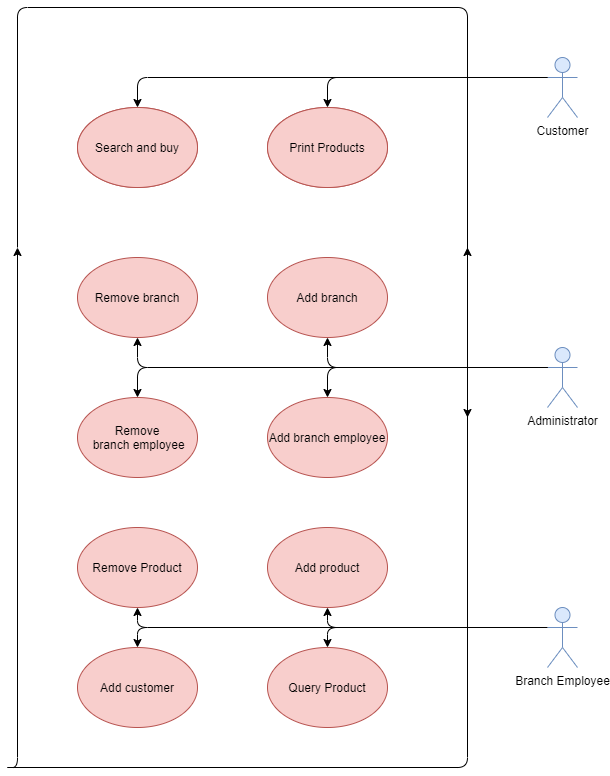

The diagram above was exported from draw.io. Its source (the exported page's mxGraphModel, read from the mxfile embedded in the PNG):
<mxGraphModel dx="1038" dy="509" grid="1" gridSize="10" guides="1" tooltips="1" connect="1" arrows="1" fold="1" page="1" pageScale="1" pageWidth="827" pageHeight="1169" math="0" shadow="0">
  <root>
    <mxCell id="0" />
    <mxCell id="1" parent="0" />
    <mxCell id="RmlrNVXGcTKaAksSsVqK-1" value="Add branch" style="ellipse;whiteSpace=wrap;html=1;fillColor=#f8cecc;strokeColor=#b85450;" vertex="1" parent="1">
      <mxGeometry x="460" y="400" width="120" height="80" as="geometry" />
    </mxCell>
    <mxCell id="RmlrNVXGcTKaAksSsVqK-2" value="Remove branch" style="ellipse;whiteSpace=wrap;html=1;fillColor=#f8cecc;strokeColor=#b85450;" vertex="1" parent="1">
      <mxGeometry x="270" y="400" width="120" height="80" as="geometry" />
    </mxCell>
    <mxCell id="RmlrNVXGcTKaAksSsVqK-3" value="Add branch employee" style="ellipse;whiteSpace=wrap;html=1;fillColor=#f8cecc;strokeColor=#b85450;" vertex="1" parent="1">
      <mxGeometry x="460" y="540" width="120" height="80" as="geometry" />
    </mxCell>
    <mxCell id="RmlrNVXGcTKaAksSsVqK-4" value="Remove&lt;br&gt;&amp;nbsp;branch employee" style="ellipse;whiteSpace=wrap;html=1;fillColor=#f8cecc;strokeColor=#b85450;" vertex="1" parent="1">
      <mxGeometry x="270" y="540" width="120" height="80" as="geometry" />
    </mxCell>
    <mxCell id="RmlrNVXGcTKaAksSsVqK-5" value="Add product" style="ellipse;whiteSpace=wrap;html=1;fillColor=#f8cecc;strokeColor=#b85450;" vertex="1" parent="1">
      <mxGeometry x="460" y="670" width="120" height="80" as="geometry" />
    </mxCell>
    <mxCell id="RmlrNVXGcTKaAksSsVqK-6" value="Remove Product" style="ellipse;whiteSpace=wrap;html=1;fillColor=#f8cecc;strokeColor=#b85450;" vertex="1" parent="1">
      <mxGeometry x="270" y="670" width="120" height="80" as="geometry" />
    </mxCell>
    <mxCell id="RmlrNVXGcTKaAksSsVqK-8" value="Query Product" style="ellipse;whiteSpace=wrap;html=1;fillColor=#f8cecc;strokeColor=#b85450;" vertex="1" parent="1">
      <mxGeometry x="460" y="790" width="120" height="80" as="geometry" />
    </mxCell>
    <mxCell id="RmlrNVXGcTKaAksSsVqK-9" value="Administrator" style="shape=umlActor;verticalLabelPosition=bottom;verticalAlign=top;html=1;outlineConnect=0;fillColor=#dae8fc;strokeColor=#6c8ebf;" vertex="1" parent="1">
      <mxGeometry x="740" y="490" width="30" height="60" as="geometry" />
    </mxCell>
    <mxCell id="RmlrNVXGcTKaAksSsVqK-12" value="Add customer" style="ellipse;whiteSpace=wrap;html=1;fillColor=#f8cecc;strokeColor=#b85450;" vertex="1" parent="1">
      <mxGeometry x="270" y="790" width="120" height="80" as="geometry" />
    </mxCell>
    <mxCell id="RmlrNVXGcTKaAksSsVqK-14" value="Branch Employee" style="shape=umlActor;verticalLabelPosition=bottom;verticalAlign=top;html=1;outlineConnect=0;fillColor=#dae8fc;strokeColor=#6c8ebf;" vertex="1" parent="1">
      <mxGeometry x="740" y="750" width="30" height="60" as="geometry" />
    </mxCell>
    <mxCell id="RmlrNVXGcTKaAksSsVqK-26" value="" style="edgeStyle=segmentEdgeStyle;endArrow=classic;html=1;exitX=0;exitY=0.3333333333333333;exitDx=0;exitDy=0;exitPerimeter=0;entryX=0.5;entryY=0;entryDx=0;entryDy=0;" edge="1" parent="1" source="RmlrNVXGcTKaAksSsVqK-9" target="RmlrNVXGcTKaAksSsVqK-3">
      <mxGeometry width="50" height="50" relative="1" as="geometry">
        <mxPoint x="410" y="700" as="sourcePoint" />
        <mxPoint x="460" y="650" as="targetPoint" />
      </mxGeometry>
    </mxCell>
    <mxCell id="RmlrNVXGcTKaAksSsVqK-28" value="" style="edgeStyle=segmentEdgeStyle;endArrow=classic;html=1;entryX=0.5;entryY=1;entryDx=0;entryDy=0;" edge="1" parent="1" target="RmlrNVXGcTKaAksSsVqK-1">
      <mxGeometry width="50" height="50" relative="1" as="geometry">
        <mxPoint x="740" y="510" as="sourcePoint" />
        <mxPoint x="460" y="650" as="targetPoint" />
      </mxGeometry>
    </mxCell>
    <mxCell id="RmlrNVXGcTKaAksSsVqK-29" value="" style="edgeStyle=segmentEdgeStyle;endArrow=classic;html=1;exitX=0;exitY=0.3333333333333333;exitDx=0;exitDy=0;exitPerimeter=0;entryX=0.5;entryY=0;entryDx=0;entryDy=0;" edge="1" parent="1" source="RmlrNVXGcTKaAksSsVqK-9" target="RmlrNVXGcTKaAksSsVqK-4">
      <mxGeometry width="50" height="50" relative="1" as="geometry">
        <mxPoint x="410" y="700" as="sourcePoint" />
        <mxPoint x="460" y="650" as="targetPoint" />
      </mxGeometry>
    </mxCell>
    <mxCell id="RmlrNVXGcTKaAksSsVqK-30" value="" style="edgeStyle=segmentEdgeStyle;endArrow=classic;html=1;entryX=0.5;entryY=1;entryDx=0;entryDy=0;" edge="1" parent="1" target="RmlrNVXGcTKaAksSsVqK-2">
      <mxGeometry width="50" height="50" relative="1" as="geometry">
        <mxPoint x="740" y="510" as="sourcePoint" />
        <mxPoint x="460" y="650" as="targetPoint" />
      </mxGeometry>
    </mxCell>
    <mxCell id="RmlrNVXGcTKaAksSsVqK-31" value="" style="edgeStyle=segmentEdgeStyle;endArrow=classic;html=1;exitX=0;exitY=0.3333333333333333;exitDx=0;exitDy=0;exitPerimeter=0;entryX=0.5;entryY=1;entryDx=0;entryDy=0;" edge="1" parent="1" source="RmlrNVXGcTKaAksSsVqK-14" target="RmlrNVXGcTKaAksSsVqK-5">
      <mxGeometry width="50" height="50" relative="1" as="geometry">
        <mxPoint x="410" y="700" as="sourcePoint" />
        <mxPoint x="460" y="650" as="targetPoint" />
      </mxGeometry>
    </mxCell>
    <mxCell id="RmlrNVXGcTKaAksSsVqK-33" value="" style="edgeStyle=segmentEdgeStyle;endArrow=classic;html=1;entryX=0.5;entryY=0;entryDx=0;entryDy=0;" edge="1" parent="1" target="RmlrNVXGcTKaAksSsVqK-8">
      <mxGeometry width="50" height="50" relative="1" as="geometry">
        <mxPoint x="730" y="770" as="sourcePoint" />
        <mxPoint x="460" y="650" as="targetPoint" />
      </mxGeometry>
    </mxCell>
    <mxCell id="RmlrNVXGcTKaAksSsVqK-34" value="" style="edgeStyle=segmentEdgeStyle;endArrow=classic;html=1;entryX=0.5;entryY=0;entryDx=0;entryDy=0;" edge="1" parent="1" target="RmlrNVXGcTKaAksSsVqK-12">
      <mxGeometry width="50" height="50" relative="1" as="geometry">
        <mxPoint x="730" y="770" as="sourcePoint" />
        <mxPoint x="460" y="650" as="targetPoint" />
      </mxGeometry>
    </mxCell>
    <mxCell id="RmlrNVXGcTKaAksSsVqK-35" value="" style="edgeStyle=segmentEdgeStyle;endArrow=classic;html=1;entryX=0.5;entryY=1;entryDx=0;entryDy=0;" edge="1" parent="1" target="RmlrNVXGcTKaAksSsVqK-6">
      <mxGeometry width="50" height="50" relative="1" as="geometry">
        <mxPoint x="730" y="770" as="sourcePoint" />
        <mxPoint x="460" y="650" as="targetPoint" />
      </mxGeometry>
    </mxCell>
    <mxCell id="RmlrNVXGcTKaAksSsVqK-39" value="" style="edgeStyle=segmentEdgeStyle;endArrow=classic;html=1;" edge="1" parent="1">
      <mxGeometry width="50" height="50" relative="1" as="geometry">
        <mxPoint x="200" y="910" as="sourcePoint" />
        <mxPoint x="660" y="390" as="targetPoint" />
      </mxGeometry>
    </mxCell>
    <mxCell id="RmlrNVXGcTKaAksSsVqK-40" value="" style="edgeStyle=segmentEdgeStyle;endArrow=classic;html=1;" edge="1" parent="1">
      <mxGeometry width="50" height="50" relative="1" as="geometry">
        <mxPoint x="210" y="390" as="sourcePoint" />
        <mxPoint x="660" y="560" as="targetPoint" />
        <Array as="points">
          <mxPoint x="210" y="150" />
          <mxPoint x="660" y="150" />
        </Array>
      </mxGeometry>
    </mxCell>
    <mxCell id="RmlrNVXGcTKaAksSsVqK-42" value="" style="edgeStyle=segmentEdgeStyle;endArrow=classic;html=1;" edge="1" parent="1">
      <mxGeometry width="50" height="50" relative="1" as="geometry">
        <mxPoint x="200" y="910" as="sourcePoint" />
        <mxPoint x="210" y="390" as="targetPoint" />
      </mxGeometry>
    </mxCell>
    <mxCell id="RmlrNVXGcTKaAksSsVqK-48" value="" style="edgeStyle=segmentEdgeStyle;endArrow=classic;html=1;rounded=1;strokeColor=none;" edge="1" parent="1">
      <mxGeometry width="50" height="50" relative="1" as="geometry">
        <mxPoint x="390" y="650" as="sourcePoint" />
        <mxPoint x="440" y="600" as="targetPoint" />
      </mxGeometry>
    </mxCell>
    <mxCell id="RmlrNVXGcTKaAksSsVqK-57" value="Search and buy" style="ellipse;whiteSpace=wrap;html=1;fillColor=#f8cecc;strokeColor=#b85450;" vertex="1" parent="1">
      <mxGeometry x="270" y="250" width="120" height="80" as="geometry" />
    </mxCell>
    <mxCell id="RmlrNVXGcTKaAksSsVqK-58" value="Print products" style="ellipse;whiteSpace=wrap;html=1;fillColor=#f8cecc;strokeColor=#b85450;" vertex="1" parent="1">
      <mxGeometry x="460" y="250" width="120" height="80" as="geometry" />
    </mxCell>
    <mxCell id="RmlrNVXGcTKaAksSsVqK-61" value="Print Products" style="ellipse;whiteSpace=wrap;html=1;fillColor=#f8cecc;strokeColor=#b85450;" vertex="1" parent="1">
      <mxGeometry x="460" y="250" width="120" height="80" as="geometry" />
    </mxCell>
    <mxCell id="RmlrNVXGcTKaAksSsVqK-62" value="Search and buy" style="ellipse;whiteSpace=wrap;html=1;fillColor=#f8cecc;strokeColor=#b85450;" vertex="1" parent="1">
      <mxGeometry x="270" y="250" width="120" height="80" as="geometry" />
    </mxCell>
    <mxCell id="RmlrNVXGcTKaAksSsVqK-63" value="Customer" style="shape=umlActor;verticalLabelPosition=bottom;verticalAlign=top;html=1;outlineConnect=0;fillColor=#dae8fc;strokeColor=#6c8ebf;" vertex="1" parent="1">
      <mxGeometry x="740" y="200" width="30" height="60" as="geometry" />
    </mxCell>
    <mxCell id="RmlrNVXGcTKaAksSsVqK-64" value="" style="edgeStyle=segmentEdgeStyle;endArrow=classic;html=1;exitX=0;exitY=0.3333333333333333;exitDx=0;exitDy=0;exitPerimeter=0;entryX=0.5;entryY=0;entryDx=0;entryDy=0;" edge="1" parent="1" source="RmlrNVXGcTKaAksSsVqK-63" target="RmlrNVXGcTKaAksSsVqK-61">
      <mxGeometry width="50" height="50" relative="1" as="geometry">
        <mxPoint x="410" y="410" as="sourcePoint" />
        <mxPoint x="460" y="360" as="targetPoint" />
      </mxGeometry>
    </mxCell>
    <mxCell id="RmlrNVXGcTKaAksSsVqK-66" value="" style="edgeStyle=segmentEdgeStyle;endArrow=classic;html=1;exitX=0;exitY=0.3333333333333333;exitDx=0;exitDy=0;exitPerimeter=0;entryX=0.5;entryY=0;entryDx=0;entryDy=0;" edge="1" parent="1" source="RmlrNVXGcTKaAksSsVqK-63" target="RmlrNVXGcTKaAksSsVqK-62">
      <mxGeometry width="50" height="50" relative="1" as="geometry">
        <mxPoint x="410" y="410" as="sourcePoint" />
        <mxPoint x="460" y="360" as="targetPoint" />
      </mxGeometry>
    </mxCell>
  </root>
</mxGraphModel>